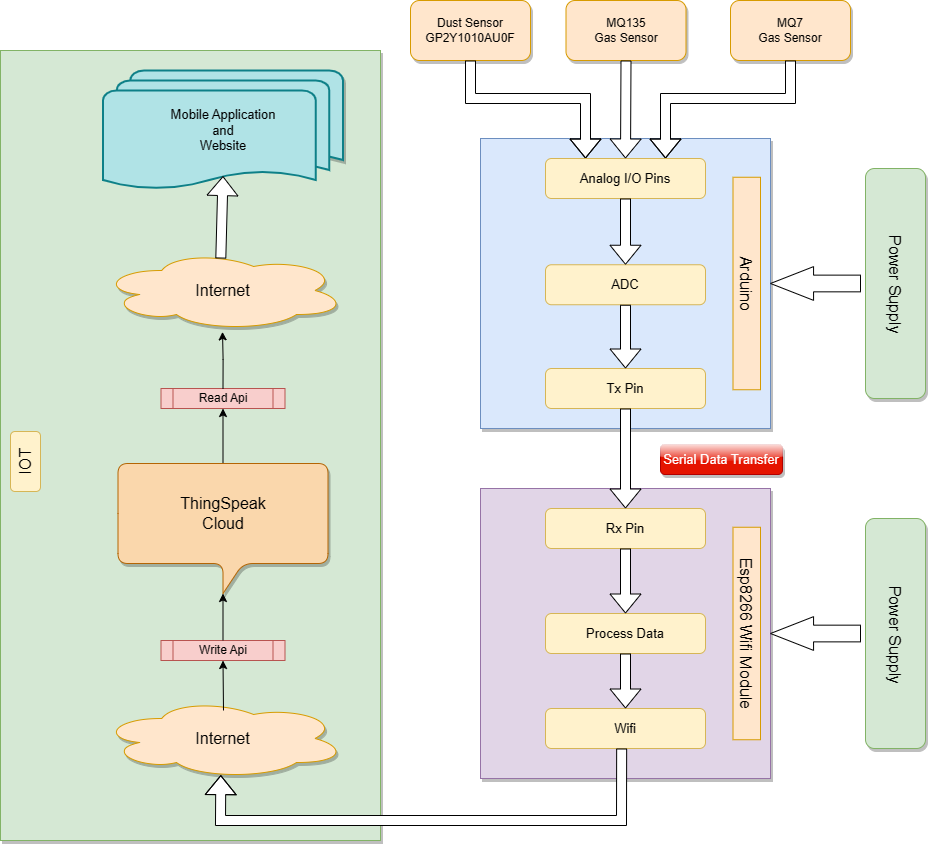

The diagram above was exported from draw.io. Its source (the exported page's mxGraphModel, read from the mxfile embedded in the PNG):
<mxGraphModel dx="1744" dy="962" grid="1" gridSize="10" guides="1" tooltips="1" connect="1" arrows="1" fold="1" page="1" pageScale="1" pageWidth="850" pageHeight="1100" math="0" shadow="0">
  <root>
    <mxCell id="0" />
    <mxCell id="1" parent="0" />
    <mxCell id="b9N2vnIqAtPl5k7uQ-oS-65" value="" style="rounded=0;whiteSpace=wrap;html=1;fillColor=#d5e8d4;strokeColor=#82b366;shadow=1;" vertex="1" parent="1">
      <mxGeometry x="300" y="90" width="380" height="790" as="geometry" />
    </mxCell>
    <mxCell id="b9N2vnIqAtPl5k7uQ-oS-2" value="Dust Sensor&lt;br&gt;GP2Y1010AU0F" style="rounded=1;whiteSpace=wrap;html=1;fillColor=#ffe6cc;strokeColor=#d79b00;shadow=1;" vertex="1" parent="1">
      <mxGeometry x="710" y="40" width="120" height="60" as="geometry" />
    </mxCell>
    <mxCell id="b9N2vnIqAtPl5k7uQ-oS-3" value="MQ135&lt;br&gt;Gas Sensor" style="rounded=1;whiteSpace=wrap;html=1;fillColor=#ffe6cc;strokeColor=#d79b00;shadow=1;" vertex="1" parent="1">
      <mxGeometry x="865.5" y="40" width="120" height="60" as="geometry" />
    </mxCell>
    <mxCell id="b9N2vnIqAtPl5k7uQ-oS-4" value="MQ7&lt;br&gt;Gas Sensor" style="rounded=1;whiteSpace=wrap;html=1;fillColor=#ffe6cc;strokeColor=#d79b00;shadow=1;" vertex="1" parent="1">
      <mxGeometry x="1030" y="40" width="120" height="60" as="geometry" />
    </mxCell>
    <mxCell id="b9N2vnIqAtPl5k7uQ-oS-6" value="" style="whiteSpace=wrap;html=1;aspect=fixed;fillColor=#dae8fc;strokeColor=#6c8ebf;glass=0;shadow=1;rounded=0;" vertex="1" parent="1">
      <mxGeometry x="780" y="178" width="290" height="290" as="geometry" />
    </mxCell>
    <mxCell id="b9N2vnIqAtPl5k7uQ-oS-7" value="&lt;font style=&quot;font-size: 16px;&quot;&gt;Arduino&lt;/font&gt;" style="text;html=1;align=center;verticalAlign=middle;whiteSpace=wrap;rounded=0;rotation=90;fillColor=#ffe6cc;strokeColor=#d79b00;" vertex="1" parent="1">
      <mxGeometry x="940" y="309.25" width="212.5" height="27.5" as="geometry" />
    </mxCell>
    <mxCell id="b9N2vnIqAtPl5k7uQ-oS-8" value="" style="rounded=1;whiteSpace=wrap;html=1;fillColor=#d5e8d4;strokeColor=#82b366;direction=north;shadow=1;" vertex="1" parent="1">
      <mxGeometry x="1165" y="208" width="60" height="230" as="geometry" />
    </mxCell>
    <mxCell id="b9N2vnIqAtPl5k7uQ-oS-9" value="&lt;font style=&quot;font-size: 16px;&quot;&gt;Power Supply&lt;/font&gt;" style="text;html=1;strokeColor=none;fillColor=none;align=center;verticalAlign=middle;whiteSpace=wrap;rounded=0;rotation=90;" vertex="1" parent="1">
      <mxGeometry x="1100" y="309.25" width="190" height="30" as="geometry" />
    </mxCell>
    <mxCell id="b9N2vnIqAtPl5k7uQ-oS-12" value="" style="shape=singleArrow;whiteSpace=wrap;html=1;arrowWidth=0.49523809523809437;arrowSize=0.47857142857143486;direction=west;fillColor=#FFFFFF;" vertex="1" parent="1">
      <mxGeometry x="1070" y="306.12" width="90" height="33.75" as="geometry" />
    </mxCell>
    <mxCell id="b9N2vnIqAtPl5k7uQ-oS-14" value="" style="shape=flexArrow;endArrow=classic;html=1;rounded=0;exitX=0.5;exitY=1;exitDx=0;exitDy=0;fillColor=#FFFFFF;entryX=0.25;entryY=0;entryDx=0;entryDy=0;" edge="1" parent="1" source="b9N2vnIqAtPl5k7uQ-oS-2" target="b9N2vnIqAtPl5k7uQ-oS-17">
      <mxGeometry width="50" height="50" relative="1" as="geometry">
        <mxPoint x="580" y="188" as="sourcePoint" />
        <mxPoint x="853" y="208" as="targetPoint" />
        <Array as="points">
          <mxPoint x="770" y="138" />
          <mxPoint x="885" y="138" />
        </Array>
      </mxGeometry>
    </mxCell>
    <mxCell id="b9N2vnIqAtPl5k7uQ-oS-16" value="" style="shape=flexArrow;endArrow=classic;html=1;rounded=0;entryX=0.75;entryY=0;entryDx=0;entryDy=0;exitX=0.5;exitY=1;exitDx=0;exitDy=0;fillColor=#FFFFFF;" edge="1" parent="1" source="b9N2vnIqAtPl5k7uQ-oS-4" target="b9N2vnIqAtPl5k7uQ-oS-17">
      <mxGeometry width="50" height="50" relative="1" as="geometry">
        <mxPoint x="1100" y="158" as="sourcePoint" />
        <mxPoint x="1150" y="108" as="targetPoint" />
        <Array as="points">
          <mxPoint x="1090" y="138" />
          <mxPoint x="965" y="138" />
        </Array>
      </mxGeometry>
    </mxCell>
    <mxCell id="b9N2vnIqAtPl5k7uQ-oS-17" value="&lt;font style=&quot;font-size: 13px;&quot;&gt;Analog I/O Pins&lt;/font&gt;" style="rounded=1;whiteSpace=wrap;html=1;fillColor=#fff2cc;strokeColor=#d6b656;" vertex="1" parent="1">
      <mxGeometry x="845" y="198" width="160" height="40" as="geometry" />
    </mxCell>
    <mxCell id="b9N2vnIqAtPl5k7uQ-oS-18" value="&lt;font style=&quot;font-size: 13px;&quot;&gt;ADC&lt;/font&gt;" style="rounded=1;whiteSpace=wrap;html=1;fillColor=#fff2cc;strokeColor=#d6b656;" vertex="1" parent="1">
      <mxGeometry x="845" y="304.25" width="160" height="40" as="geometry" />
    </mxCell>
    <mxCell id="b9N2vnIqAtPl5k7uQ-oS-15" value="" style="shape=flexArrow;endArrow=classic;html=1;rounded=0;exitX=0.5;exitY=1;exitDx=0;exitDy=0;entryX=0.5;entryY=0;entryDx=0;entryDy=0;fillStyle=auto;fillColor=#FFFFFF;" edge="1" parent="1" source="b9N2vnIqAtPl5k7uQ-oS-3" target="b9N2vnIqAtPl5k7uQ-oS-17">
      <mxGeometry width="50" height="50" relative="1" as="geometry">
        <mxPoint x="910" y="128" as="sourcePoint" />
        <mxPoint x="960" y="78" as="targetPoint" />
      </mxGeometry>
    </mxCell>
    <mxCell id="b9N2vnIqAtPl5k7uQ-oS-21" value="" style="shape=flexArrow;endArrow=classic;html=1;rounded=0;entryX=0.5;entryY=0;entryDx=0;entryDy=0;exitX=0.5;exitY=1;exitDx=0;exitDy=0;fillColor=#FFFFFF;" edge="1" parent="1" source="b9N2vnIqAtPl5k7uQ-oS-17" target="b9N2vnIqAtPl5k7uQ-oS-18">
      <mxGeometry width="50" height="50" relative="1" as="geometry">
        <mxPoint x="930" y="248" as="sourcePoint" />
        <mxPoint x="960" y="238" as="targetPoint" />
      </mxGeometry>
    </mxCell>
    <mxCell id="b9N2vnIqAtPl5k7uQ-oS-22" value="&lt;span style=&quot;font-size: 13px;&quot;&gt;Tx Pin&lt;/span&gt;" style="rounded=1;whiteSpace=wrap;html=1;fillColor=#fff2cc;strokeColor=#d6b656;" vertex="1" parent="1">
      <mxGeometry x="845" y="408" width="160" height="40" as="geometry" />
    </mxCell>
    <mxCell id="b9N2vnIqAtPl5k7uQ-oS-23" value="" style="shape=flexArrow;endArrow=classic;html=1;rounded=0;exitX=0.5;exitY=1;exitDx=0;exitDy=0;entryX=0.5;entryY=0;entryDx=0;entryDy=0;fillColor=#FFFFFF;" edge="1" parent="1" source="b9N2vnIqAtPl5k7uQ-oS-18" target="b9N2vnIqAtPl5k7uQ-oS-22">
      <mxGeometry width="50" height="50" relative="1" as="geometry">
        <mxPoint x="930" y="368" as="sourcePoint" />
        <mxPoint x="930" y="408" as="targetPoint" />
      </mxGeometry>
    </mxCell>
    <mxCell id="b9N2vnIqAtPl5k7uQ-oS-24" value="" style="whiteSpace=wrap;html=1;aspect=fixed;fillColor=#e1d5e7;strokeColor=#9673a6;rounded=0;glass=0;shadow=1;" vertex="1" parent="1">
      <mxGeometry x="780" y="528" width="290" height="290" as="geometry" />
    </mxCell>
    <mxCell id="b9N2vnIqAtPl5k7uQ-oS-26" value="" style="rounded=1;whiteSpace=wrap;html=1;fillColor=#d5e8d4;strokeColor=#82b366;direction=north;shadow=1;" vertex="1" parent="1">
      <mxGeometry x="1165" y="558" width="60" height="230" as="geometry" />
    </mxCell>
    <mxCell id="b9N2vnIqAtPl5k7uQ-oS-27" value="&lt;font style=&quot;font-size: 16px;&quot;&gt;Power Supply&lt;/font&gt;" style="text;html=1;strokeColor=none;fillColor=none;align=center;verticalAlign=middle;whiteSpace=wrap;rounded=0;rotation=90;" vertex="1" parent="1">
      <mxGeometry x="1100" y="659.88" width="190" height="30" as="geometry" />
    </mxCell>
    <mxCell id="b9N2vnIqAtPl5k7uQ-oS-28" value="" style="shape=singleArrow;whiteSpace=wrap;html=1;arrowWidth=0.49523809523809437;arrowSize=0.47857142857143486;direction=west;fillColor=#FFFFFF;" vertex="1" parent="1">
      <mxGeometry x="1070" y="656.13" width="90" height="33.75" as="geometry" />
    </mxCell>
    <mxCell id="b9N2vnIqAtPl5k7uQ-oS-29" value="&lt;font style=&quot;font-size: 16px;&quot;&gt;Esp8266 Wifi Module&lt;br&gt;&lt;/font&gt;" style="text;html=1;align=center;verticalAlign=middle;whiteSpace=wrap;rounded=0;rotation=90;fillColor=#ffe6cc;strokeColor=#d79b00;" vertex="1" parent="1">
      <mxGeometry x="940" y="659.25" width="212.5" height="27.5" as="geometry" />
    </mxCell>
    <mxCell id="b9N2vnIqAtPl5k7uQ-oS-30" value="&lt;font style=&quot;font-size: 13px;&quot;&gt;Serial Data Transfer&lt;/font&gt;" style="text;html=1;align=center;verticalAlign=middle;whiteSpace=wrap;rounded=1;glass=1;shadow=1;fillColor=#e51400;fontColor=#ffffff;strokeColor=#B20000;" vertex="1" parent="1">
      <mxGeometry x="960" y="484" width="122" height="30" as="geometry" />
    </mxCell>
    <mxCell id="b9N2vnIqAtPl5k7uQ-oS-31" value="&lt;font style=&quot;font-size: 13px;&quot;&gt;Rx Pin&lt;/font&gt;" style="rounded=1;whiteSpace=wrap;html=1;fillColor=#fff2cc;strokeColor=#d6b656;" vertex="1" parent="1">
      <mxGeometry x="845" y="548" width="160" height="40" as="geometry" />
    </mxCell>
    <mxCell id="b9N2vnIqAtPl5k7uQ-oS-32" value="" style="shape=flexArrow;endArrow=classic;html=1;rounded=0;exitX=0.5;exitY=1;exitDx=0;exitDy=0;entryX=0.5;entryY=0;entryDx=0;entryDy=0;fillColor=#FFFFFF;" edge="1" parent="1" source="b9N2vnIqAtPl5k7uQ-oS-22" target="b9N2vnIqAtPl5k7uQ-oS-31">
      <mxGeometry width="50" height="50" relative="1" as="geometry">
        <mxPoint x="935" y="354" as="sourcePoint" />
        <mxPoint x="935" y="418" as="targetPoint" />
      </mxGeometry>
    </mxCell>
    <mxCell id="b9N2vnIqAtPl5k7uQ-oS-34" value="&lt;span style=&quot;font-size: 13px;&quot;&gt;Process Data&lt;/span&gt;" style="rounded=1;whiteSpace=wrap;html=1;fillColor=#fff2cc;strokeColor=#d6b656;" vertex="1" parent="1">
      <mxGeometry x="845" y="653" width="160" height="40" as="geometry" />
    </mxCell>
    <mxCell id="b9N2vnIqAtPl5k7uQ-oS-35" value="&lt;span style=&quot;font-size: 13px;&quot;&gt;Wifi&lt;/span&gt;" style="rounded=1;whiteSpace=wrap;html=1;fillColor=#fff2cc;strokeColor=#d6b656;" vertex="1" parent="1">
      <mxGeometry x="845" y="748" width="160" height="40" as="geometry" />
    </mxCell>
    <mxCell id="b9N2vnIqAtPl5k7uQ-oS-36" value="&lt;font style=&quot;font-size: 16px;&quot;&gt;Internet&lt;/font&gt;" style="ellipse;shape=cloud;whiteSpace=wrap;html=1;fillColor=#ffe6cc;strokeColor=#d79b00;shadow=1;" vertex="1" parent="1">
      <mxGeometry x="400" y="738" width="245" height="80" as="geometry" />
    </mxCell>
    <mxCell id="b9N2vnIqAtPl5k7uQ-oS-37" value="" style="shape=flexArrow;endArrow=classic;html=1;rounded=0;exitX=0.5;exitY=1;exitDx=0;exitDy=0;fillColor=#FFFFFF;entryX=0.5;entryY=0;entryDx=0;entryDy=0;" edge="1" parent="1" source="b9N2vnIqAtPl5k7uQ-oS-31" target="b9N2vnIqAtPl5k7uQ-oS-34">
      <mxGeometry width="50" height="50" relative="1" as="geometry">
        <mxPoint x="935" y="458" as="sourcePoint" />
        <mxPoint x="935" y="558" as="targetPoint" />
      </mxGeometry>
    </mxCell>
    <mxCell id="b9N2vnIqAtPl5k7uQ-oS-38" value="" style="shape=flexArrow;endArrow=classic;html=1;rounded=0;exitX=0.5;exitY=1;exitDx=0;exitDy=0;fillColor=#FFFFFF;entryX=0.5;entryY=0;entryDx=0;entryDy=0;" edge="1" parent="1" source="b9N2vnIqAtPl5k7uQ-oS-34" target="b9N2vnIqAtPl5k7uQ-oS-35">
      <mxGeometry width="50" height="50" relative="1" as="geometry">
        <mxPoint x="935" y="598" as="sourcePoint" />
        <mxPoint x="935" y="663" as="targetPoint" />
      </mxGeometry>
    </mxCell>
    <mxCell id="b9N2vnIqAtPl5k7uQ-oS-39" value="" style="shape=flexArrow;endArrow=classic;html=1;rounded=0;exitX=0.476;exitY=1;exitDx=0;exitDy=0;fillColor=#FFFFFF;exitPerimeter=0;entryX=0.491;entryY=0.958;entryDx=0;entryDy=0;entryPerimeter=0;" edge="1" parent="1" source="b9N2vnIqAtPl5k7uQ-oS-35" target="b9N2vnIqAtPl5k7uQ-oS-36">
      <mxGeometry width="50" height="50" relative="1" as="geometry">
        <mxPoint x="935" y="703" as="sourcePoint" />
        <mxPoint x="921" y="848" as="targetPoint" />
        <Array as="points">
          <mxPoint x="921" y="860" />
          <mxPoint x="520" y="860" />
        </Array>
      </mxGeometry>
    </mxCell>
    <mxCell id="b9N2vnIqAtPl5k7uQ-oS-40" value="Write Api" style="shape=process;whiteSpace=wrap;html=1;backgroundOutline=1;fillColor=#f8cecc;strokeColor=#b85450;" vertex="1" parent="1">
      <mxGeometry x="460.5" y="680" width="124" height="20" as="geometry" />
    </mxCell>
    <mxCell id="b9N2vnIqAtPl5k7uQ-oS-58" style="edgeStyle=orthogonalEdgeStyle;rounded=0;orthogonalLoop=1;jettySize=auto;html=1;exitX=0.5;exitY=0;exitDx=0;exitDy=0;exitPerimeter=0;entryX=0.5;entryY=1;entryDx=0;entryDy=0;" edge="1" parent="1" source="b9N2vnIqAtPl5k7uQ-oS-46" target="b9N2vnIqAtPl5k7uQ-oS-47">
      <mxGeometry relative="1" as="geometry" />
    </mxCell>
    <mxCell id="b9N2vnIqAtPl5k7uQ-oS-46" value="&lt;font style=&quot;font-size: 16px;&quot;&gt;ThingSpeak&lt;br&gt;Cloud&lt;/font&gt;" style="shape=callout;whiteSpace=wrap;html=1;perimeter=calloutPerimeter;rounded=1;shadow=1;fillColor=#fad7ac;strokeColor=#b46504;" vertex="1" parent="1">
      <mxGeometry x="417.5" y="503" width="210" height="130" as="geometry" />
    </mxCell>
    <mxCell id="b9N2vnIqAtPl5k7uQ-oS-47" value="Read Api" style="shape=process;whiteSpace=wrap;html=1;backgroundOutline=1;fillColor=#f8cecc;strokeColor=#b85450;" vertex="1" parent="1">
      <mxGeometry x="460.5" y="428" width="124" height="20" as="geometry" />
    </mxCell>
    <mxCell id="b9N2vnIqAtPl5k7uQ-oS-49" value="&lt;font style=&quot;font-size: 16px;&quot;&gt;Internet&lt;/font&gt;" style="ellipse;shape=cloud;whiteSpace=wrap;html=1;fillColor=#ffe6cc;strokeColor=#d79b00;shadow=1;" vertex="1" parent="1">
      <mxGeometry x="400" y="290" width="245" height="80" as="geometry" />
    </mxCell>
    <mxCell id="b9N2vnIqAtPl5k7uQ-oS-52" value="&lt;font style=&quot;font-size: 13px;&quot;&gt;Mobile Application&lt;br&gt;and&lt;br&gt;Website&lt;/font&gt;" style="strokeWidth=2;html=1;shape=mxgraph.flowchart.multi-document;whiteSpace=wrap;fillColor=#b0e3e6;strokeColor=#0e8088;shadow=1;" vertex="1" parent="1">
      <mxGeometry x="402.5" y="110" width="240" height="120" as="geometry" />
    </mxCell>
    <mxCell id="b9N2vnIqAtPl5k7uQ-oS-55" value="" style="endArrow=classic;html=1;rounded=0;entryX=0.5;entryY=1;entryDx=0;entryDy=0;" edge="1" parent="1" target="b9N2vnIqAtPl5k7uQ-oS-40">
      <mxGeometry width="50" height="50" relative="1" as="geometry">
        <mxPoint x="523" y="750" as="sourcePoint" />
        <mxPoint x="520" y="720" as="targetPoint" />
      </mxGeometry>
    </mxCell>
    <mxCell id="b9N2vnIqAtPl5k7uQ-oS-57" style="edgeStyle=orthogonalEdgeStyle;rounded=0;orthogonalLoop=1;jettySize=auto;html=1;exitX=0.5;exitY=0;exitDx=0;exitDy=0;entryX=0;entryY=0;entryDx=105;entryDy=130;entryPerimeter=0;" edge="1" parent="1" source="b9N2vnIqAtPl5k7uQ-oS-40" target="b9N2vnIqAtPl5k7uQ-oS-46">
      <mxGeometry relative="1" as="geometry" />
    </mxCell>
    <mxCell id="b9N2vnIqAtPl5k7uQ-oS-61" style="edgeStyle=orthogonalEdgeStyle;rounded=0;orthogonalLoop=1;jettySize=auto;html=1;exitX=0.5;exitY=0;exitDx=0;exitDy=0;entryX=0.498;entryY=1.017;entryDx=0;entryDy=0;entryPerimeter=0;" edge="1" parent="1" source="b9N2vnIqAtPl5k7uQ-oS-47" target="b9N2vnIqAtPl5k7uQ-oS-49">
      <mxGeometry relative="1" as="geometry" />
    </mxCell>
    <mxCell id="b9N2vnIqAtPl5k7uQ-oS-63" value="" style="shape=flexArrow;endArrow=classic;html=1;rounded=0;exitX=0.491;exitY=0.1;exitDx=0;exitDy=0;entryX=0.5;entryY=0.88;entryDx=0;entryDy=0;fillColor=#FFFFFF;exitPerimeter=0;entryPerimeter=0;" edge="1" parent="1" source="b9N2vnIqAtPl5k7uQ-oS-49" target="b9N2vnIqAtPl5k7uQ-oS-52">
      <mxGeometry width="50" height="50" relative="1" as="geometry">
        <mxPoint x="935" y="458" as="sourcePoint" />
        <mxPoint x="935" y="558" as="targetPoint" />
      </mxGeometry>
    </mxCell>
    <mxCell id="b9N2vnIqAtPl5k7uQ-oS-67" value="" style="rounded=1;whiteSpace=wrap;html=1;fillColor=#fff2cc;strokeColor=#d6b656;" vertex="1" parent="1">
      <mxGeometry x="310" y="471" width="30" height="60" as="geometry" />
    </mxCell>
    <mxCell id="b9N2vnIqAtPl5k7uQ-oS-66" value="&lt;font style=&quot;font-size: 16px;&quot;&gt;IOT&lt;/font&gt;" style="text;html=1;align=center;verticalAlign=middle;whiteSpace=wrap;rounded=0;rotation=270;" vertex="1" parent="1">
      <mxGeometry x="267.5" y="488" width="115" height="26" as="geometry" />
    </mxCell>
  </root>
</mxGraphModel>